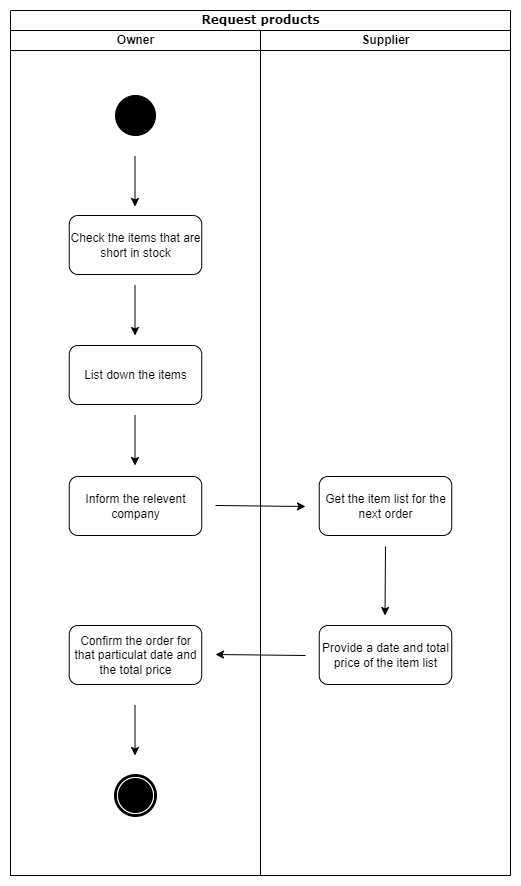

The diagram above was exported from draw.io. Its source (the exported page's mxGraphModel, read from the mxfile embedded in the PNG):
<mxGraphModel dx="1658" dy="820" grid="1" gridSize="10" guides="1" tooltips="1" connect="1" arrows="1" fold="1" page="1" pageScale="1" pageWidth="850" pageHeight="1100" background="none" math="0" shadow="0">
  <root>
    <mxCell id="0" />
    <mxCell id="1" parent="0" />
    <mxCell id="1c1d494c118603dd-1" value="Request products" style="swimlane;html=1;childLayout=stackLayout;startSize=20;rounded=0;shadow=0;comic=0;labelBackgroundColor=none;strokeWidth=1;fontFamily=Verdana;fontSize=12;align=center;" parent="1" vertex="1">
      <mxGeometry x="175" y="104" width="500" height="865" as="geometry" />
    </mxCell>
    <mxCell id="1c1d494c118603dd-2" value="Owner" style="swimlane;html=1;startSize=20;" parent="1c1d494c118603dd-1" vertex="1">
      <mxGeometry y="20" width="250" height="845" as="geometry" />
    </mxCell>
    <mxCell id="UDGMwm1QsfQUDvkUou2X-4" value="Check the items that are short in stock" style="rounded=1;whiteSpace=wrap;html=1;" parent="1c1d494c118603dd-2" vertex="1">
      <mxGeometry x="58.75" y="185" width="132.5" height="59" as="geometry" />
    </mxCell>
    <mxCell id="UDGMwm1QsfQUDvkUou2X-5" value="" style="ellipse;whiteSpace=wrap;html=1;rounded=0;shadow=0;comic=0;labelBackgroundColor=none;strokeWidth=1;fillColor=#000000;fontFamily=Verdana;fontSize=12;align=center;" parent="1c1d494c118603dd-2" vertex="1">
      <mxGeometry x="105" y="65" width="40" height="40" as="geometry" />
    </mxCell>
    <mxCell id="UDGMwm1QsfQUDvkUou2X-15" value="List down the items" style="rounded=1;whiteSpace=wrap;html=1;" parent="1c1d494c118603dd-2" vertex="1">
      <mxGeometry x="58.75" y="315" width="132.5" height="59" as="geometry" />
    </mxCell>
    <mxCell id="UDGMwm1QsfQUDvkUou2X-16" value="Inform the relevent company" style="rounded=1;whiteSpace=wrap;html=1;" parent="1c1d494c118603dd-2" vertex="1">
      <mxGeometry x="58.75" y="446" width="132.5" height="59" as="geometry" />
    </mxCell>
    <mxCell id="UDGMwm1QsfQUDvkUou2X-20" value="Confirm the order for that particulat date and the total price" style="rounded=1;whiteSpace=wrap;html=1;" parent="1c1d494c118603dd-2" vertex="1">
      <mxGeometry x="58.75" y="595" width="132.5" height="59" as="geometry" />
    </mxCell>
    <mxCell id="UDGMwm1QsfQUDvkUou2X-6" value="" style="shape=mxgraph.bpmn.shape;html=1;verticalLabelPosition=bottom;labelBackgroundColor=#ffffff;verticalAlign=top;perimeter=ellipsePerimeter;outline=end;symbol=terminate;rounded=0;shadow=0;comic=0;strokeWidth=1;fontFamily=Verdana;fontSize=12;align=center;" parent="1c1d494c118603dd-2" vertex="1">
      <mxGeometry x="105" y="745" width="40" height="40" as="geometry" />
    </mxCell>
    <mxCell id="UDGMwm1QsfQUDvkUou2X-25" value="" style="endArrow=classic;html=1;rounded=0;" parent="1c1d494c118603dd-2" edge="1">
      <mxGeometry width="50" height="50" relative="1" as="geometry">
        <mxPoint x="124.5" y="675" as="sourcePoint" />
        <mxPoint x="124.5" y="725" as="targetPoint" />
      </mxGeometry>
    </mxCell>
    <mxCell id="UDGMwm1QsfQUDvkUou2X-23" value="" style="endArrow=classic;html=1;rounded=0;" parent="1c1d494c118603dd-2" edge="1">
      <mxGeometry width="50" height="50" relative="1" as="geometry">
        <mxPoint x="124.5" y="255" as="sourcePoint" />
        <mxPoint x="124.5" y="305" as="targetPoint" />
      </mxGeometry>
    </mxCell>
    <mxCell id="UDGMwm1QsfQUDvkUou2X-22" value="" style="endArrow=classic;html=1;rounded=0;" parent="1c1d494c118603dd-2" edge="1">
      <mxGeometry width="50" height="50" relative="1" as="geometry">
        <mxPoint x="124.5" y="385" as="sourcePoint" />
        <mxPoint x="124.5" y="435" as="targetPoint" />
      </mxGeometry>
    </mxCell>
    <mxCell id="UDGMwm1QsfQUDvkUou2X-21" value="" style="endArrow=classic;html=1;rounded=0;" parent="1c1d494c118603dd-2" edge="1">
      <mxGeometry width="50" height="50" relative="1" as="geometry">
        <mxPoint x="124.5" y="126" as="sourcePoint" />
        <mxPoint x="124.5" y="176" as="targetPoint" />
      </mxGeometry>
    </mxCell>
    <mxCell id="1c1d494c118603dd-3" value="Supplier" style="swimlane;html=1;startSize=20;" parent="1c1d494c118603dd-1" vertex="1">
      <mxGeometry x="250" y="20" width="250" height="845" as="geometry" />
    </mxCell>
    <mxCell id="UDGMwm1QsfQUDvkUou2X-17" value="Get the item list for the next order" style="rounded=1;whiteSpace=wrap;html=1;" parent="1c1d494c118603dd-3" vertex="1">
      <mxGeometry x="58.75" y="446" width="132.5" height="59" as="geometry" />
    </mxCell>
    <mxCell id="UDGMwm1QsfQUDvkUou2X-19" value="Provide a date and total price of the item list" style="rounded=1;whiteSpace=wrap;html=1;" parent="1c1d494c118603dd-3" vertex="1">
      <mxGeometry x="58.75" y="595" width="132.5" height="59" as="geometry" />
    </mxCell>
    <mxCell id="UDGMwm1QsfQUDvkUou2X-24" value="" style="endArrow=classic;html=1;rounded=0;" parent="1c1d494c118603dd-3" edge="1">
      <mxGeometry width="50" height="50" relative="1" as="geometry">
        <mxPoint x="125" y="516" as="sourcePoint" />
        <mxPoint x="124.5" y="585" as="targetPoint" />
      </mxGeometry>
    </mxCell>
    <mxCell id="UDGMwm1QsfQUDvkUou2X-27" value="" style="endArrow=classic;html=1;rounded=0;" parent="1c1d494c118603dd-3" edge="1">
      <mxGeometry width="50" height="50" relative="1" as="geometry">
        <mxPoint x="45" y="625" as="sourcePoint" />
        <mxPoint x="-45" y="624" as="targetPoint" />
      </mxGeometry>
    </mxCell>
    <mxCell id="UDGMwm1QsfQUDvkUou2X-29" value="" style="endArrow=classic;html=1;rounded=0;" parent="1c1d494c118603dd-3" edge="1">
      <mxGeometry width="50" height="50" relative="1" as="geometry">
        <mxPoint x="-45" y="475" as="sourcePoint" />
        <mxPoint x="45" y="476" as="targetPoint" />
      </mxGeometry>
    </mxCell>
  </root>
</mxGraphModel>